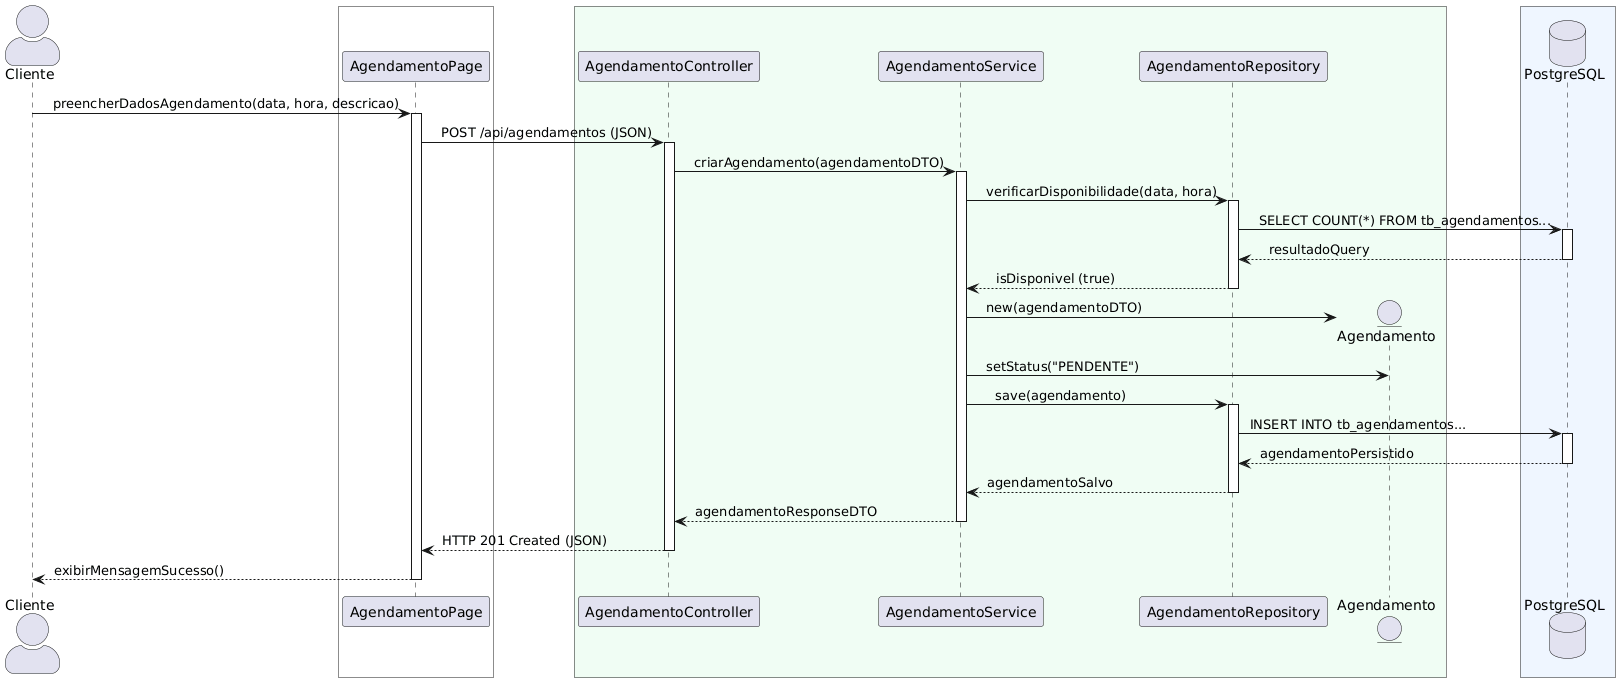

The diagram above was rendered by PlantUML. Its source (embedded in the PNG):
@startuml
autonumber
skinparam actorStyle awesome

actor "Cliente" as cli
box "Camada de Apresentação (React)" #F8FAFC
    participant "AgendamentoPage" as view
end box

box "Camada de Controle e Negócio (Spring Boot)" #F0FDF4
    participant "AgendamentoController" as ctrl
    participant "AgendamentoService" as svc
    participant "AgendamentoRepository" as rep
    entity "Agendamento" as entity
end box

box "Persistência" #EFF6FF
    database "PostgreSQL" as db
end box

cli -> view : preencherDadosAgendamento(data, hora, descricao)
activate view

view -> ctrl : POST /api/agendamentos (JSON)
activate ctrl

ctrl -> svc : criarAgendamento(agendamentoDTO)
activate svc

' Inclusão obrigatória: Verificar Disponibilidade
svc -> rep : verificarDisponibilidade(data, hora)
activate rep
rep -> db : SELECT COUNT(*) FROM tb_agendamentos...
activate db
db --> rep : resultadoQuery
deactivate db
rep --> svc : isDisponivel (true)
deactivate rep

' Instanciação e salvamento do novo agendamento
create entity
svc -> entity : new(agendamentoDTO)
svc -> entity : setStatus("PENDENTE")

svc -> rep : save(agendamento)
activate rep
rep -> db : INSERT INTO tb_agendamentos...
activate db
db --> rep : agendamentoPersistido
deactivate db
rep --> svc : agendamentoSalvo
deactivate rep

svc --> ctrl : agendamentoResponseDTO
deactivate svc

ctrl --> view : HTTP 201 Created (JSON)
deactivate ctrl

view --> cli : exibirMensagemSucesso()
deactivate view
@enduml